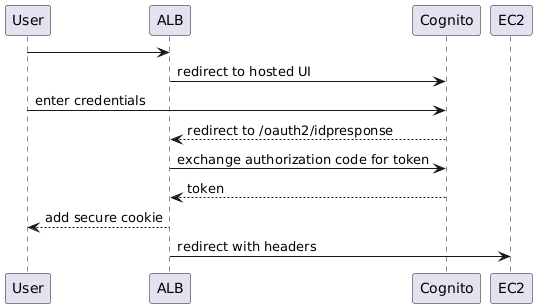

The diagram above was rendered by PlantUML. Its source (embedded in the PNG):
@startuml
User->ALB
ALB->Cognito:redirect to hosted UI
User->Cognito:enter credentials
Cognito-->ALB: redirect to /oauth2/idpresponse


ALB->Cognito: exchange authorization code for token
Cognito-->ALB: token
ALB-->User: add secure cookie
ALB->EC2: redirect with headers
@enduml